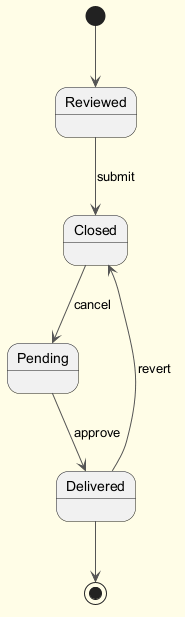

The diagram above was rendered by PlantUML. Its source (embedded in the PNG):
@startuml
skinparam backgroundColor #FFFDE7
skinparam classBackgroundColor #FFF9C4
skinparam classBorderColor #F57F17
skinparam ArrowColor #555555
[*] --> Reviewed
Reviewed --> Closed : submit
Closed --> Pending : cancel
Pending --> Delivered : approve
Delivered --> Closed : revert
Delivered --> [*]
@enduml